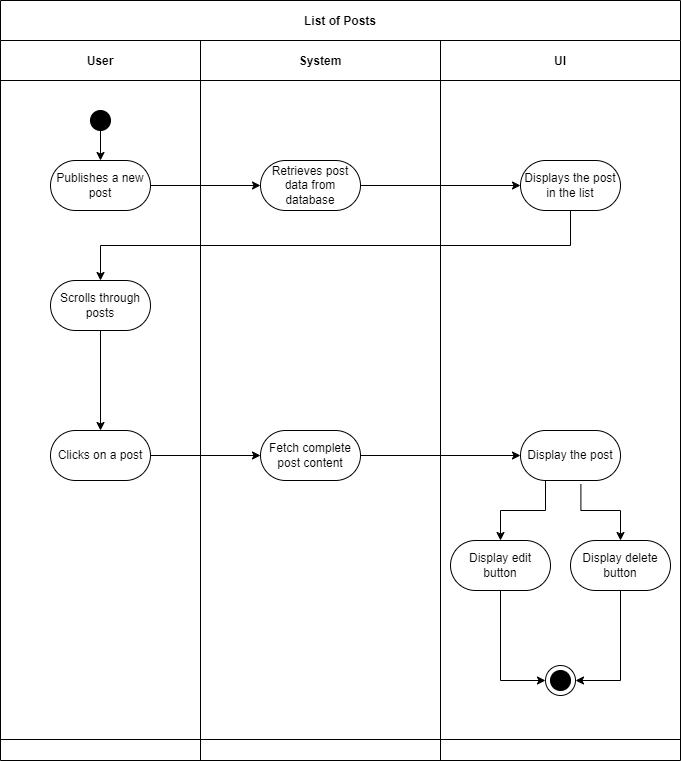

The diagram above was exported from draw.io. Its source (the exported page's mxGraphModel, read from the mxfile embedded in the PNG):
<mxGraphModel dx="2282" dy="2264" grid="1" gridSize="10" guides="1" tooltips="1" connect="1" arrows="1" fold="1" page="1" pageScale="1" pageWidth="850" pageHeight="1100" math="0" shadow="0">
  <root>
    <mxCell id="0" />
    <mxCell id="1" parent="0" />
    <mxCell id="3nuBFxr9cyL0pnOWT2aG-1" value="List of Posts" style="shape=table;childLayout=tableLayout;startSize=40;collapsible=0;recursiveResize=0;expand=0;fillColor=none;fontStyle=1" parent="1" vertex="1">
      <mxGeometry x="80" y="-50" width="680" height="760" as="geometry" />
    </mxCell>
    <mxCell id="3nuBFxr9cyL0pnOWT2aG-3" value="" style="shape=tableRow;horizontal=0;swimlaneHead=0;swimlaneBody=0;top=0;left=0;bottom=0;right=0;fillColor=none;points=[[0,0.5],[1,0.5]];portConstraint=eastwest;startSize=0;collapsible=0;recursiveResize=0;expand=0;fontStyle=1;" parent="3nuBFxr9cyL0pnOWT2aG-1" vertex="1">
      <mxGeometry y="40" width="680" height="699" as="geometry" />
    </mxCell>
    <mxCell id="3nuBFxr9cyL0pnOWT2aG-4" value="User" style="swimlane;swimlaneHead=0;swimlaneBody=0;connectable=0;fillColor=none;startSize=40;collapsible=0;recursiveResize=0;expand=0;fontStyle=1;" parent="3nuBFxr9cyL0pnOWT2aG-3" vertex="1">
      <mxGeometry width="200" height="699" as="geometry">
        <mxRectangle width="200" height="699" as="alternateBounds" />
      </mxGeometry>
    </mxCell>
    <mxCell id="3nuBFxr9cyL0pnOWT2aG-6" value="Publishes a new post" style="rounded=1;whiteSpace=wrap;html=1;arcSize=50;" parent="3nuBFxr9cyL0pnOWT2aG-4" vertex="1">
      <mxGeometry x="50" y="120" width="100" height="50" as="geometry" />
    </mxCell>
    <mxCell id="FOocAcHV_krW72UqV1Zj-7" style="edgeStyle=orthogonalEdgeStyle;rounded=0;orthogonalLoop=1;jettySize=auto;html=1;exitX=0.5;exitY=1;exitDx=0;exitDy=0;entryX=0.5;entryY=0;entryDx=0;entryDy=0;" parent="3nuBFxr9cyL0pnOWT2aG-4" source="FOocAcHV_krW72UqV1Zj-1" target="FOocAcHV_krW72UqV1Zj-3" edge="1">
      <mxGeometry relative="1" as="geometry" />
    </mxCell>
    <mxCell id="FOocAcHV_krW72UqV1Zj-1" value="Scrolls through posts" style="rounded=1;whiteSpace=wrap;html=1;arcSize=50;" parent="3nuBFxr9cyL0pnOWT2aG-4" vertex="1">
      <mxGeometry x="50" y="240" width="100" height="50" as="geometry" />
    </mxCell>
    <mxCell id="FOocAcHV_krW72UqV1Zj-3" value="Clicks on a post" style="rounded=1;whiteSpace=wrap;html=1;arcSize=50;" parent="3nuBFxr9cyL0pnOWT2aG-4" vertex="1">
      <mxGeometry x="50" y="390" width="100" height="50" as="geometry" />
    </mxCell>
    <mxCell id="9" value="" style="edgeStyle=none;html=1;" edge="1" parent="3nuBFxr9cyL0pnOWT2aG-4" source="8" target="3nuBFxr9cyL0pnOWT2aG-6">
      <mxGeometry relative="1" as="geometry" />
    </mxCell>
    <mxCell id="8" value="" style="ellipse;whiteSpace=wrap;html=1;aspect=fixed;fillColor=#000000;" vertex="1" parent="3nuBFxr9cyL0pnOWT2aG-4">
      <mxGeometry x="90" y="70" width="20" height="20" as="geometry" />
    </mxCell>
    <mxCell id="3nuBFxr9cyL0pnOWT2aG-8" value="System" style="swimlane;swimlaneHead=0;swimlaneBody=0;connectable=0;fillColor=none;startSize=40;collapsible=0;recursiveResize=0;expand=0;fontStyle=1;" parent="3nuBFxr9cyL0pnOWT2aG-3" vertex="1">
      <mxGeometry x="200" width="240" height="699" as="geometry">
        <mxRectangle width="240" height="699" as="alternateBounds" />
      </mxGeometry>
    </mxCell>
    <mxCell id="BmO_mdr55dDM5FDUW4BT-15" value="Retrieves post data from database" style="rounded=1;whiteSpace=wrap;html=1;arcSize=50;" parent="3nuBFxr9cyL0pnOWT2aG-8" vertex="1">
      <mxGeometry x="60" y="120" width="100" height="50" as="geometry" />
    </mxCell>
    <mxCell id="BmO_mdr55dDM5FDUW4BT-13" value="Fetch complete post content" style="rounded=1;whiteSpace=wrap;html=1;arcSize=50;" parent="3nuBFxr9cyL0pnOWT2aG-8" vertex="1">
      <mxGeometry x="60" y="390" width="100" height="50" as="geometry" />
    </mxCell>
    <mxCell id="3nuBFxr9cyL0pnOWT2aG-11" value="UI" style="swimlane;swimlaneHead=0;swimlaneBody=0;connectable=0;fillColor=none;startSize=40;collapsible=0;recursiveResize=0;expand=0;fontStyle=1;" parent="3nuBFxr9cyL0pnOWT2aG-3" vertex="1">
      <mxGeometry x="440" width="240" height="699" as="geometry">
        <mxRectangle width="240" height="699" as="alternateBounds" />
      </mxGeometry>
    </mxCell>
    <mxCell id="BmO_mdr55dDM5FDUW4BT-18" value="Display the post" style="rounded=1;whiteSpace=wrap;html=1;arcSize=50;" parent="3nuBFxr9cyL0pnOWT2aG-11" vertex="1">
      <mxGeometry x="80" y="390" width="100" height="50" as="geometry" />
    </mxCell>
    <mxCell id="BmO_mdr55dDM5FDUW4BT-23" value="" style="ellipse;whiteSpace=wrap;html=1;aspect=fixed;fillColor=#000000;" parent="3nuBFxr9cyL0pnOWT2aG-11" vertex="1">
      <mxGeometry x="110" y="630" width="20" height="20" as="geometry" />
    </mxCell>
    <mxCell id="FOocAcHV_krW72UqV1Zj-4" value="Displays the post in the list" style="rounded=1;whiteSpace=wrap;html=1;arcSize=50;" parent="3nuBFxr9cyL0pnOWT2aG-11" vertex="1">
      <mxGeometry x="80" y="120" width="100" height="50" as="geometry" />
    </mxCell>
    <mxCell id="FOocAcHV_krW72UqV1Zj-41" style="edgeStyle=orthogonalEdgeStyle;rounded=0;orthogonalLoop=1;jettySize=auto;html=1;exitX=0.5;exitY=1;exitDx=0;exitDy=0;entryX=0;entryY=0.5;entryDx=0;entryDy=0;" parent="3nuBFxr9cyL0pnOWT2aG-11" source="FOocAcHV_krW72UqV1Zj-39" target="10" edge="1">
      <mxGeometry relative="1" as="geometry">
        <mxPoint x="90" y="640" as="targetPoint" />
      </mxGeometry>
    </mxCell>
    <mxCell id="FOocAcHV_krW72UqV1Zj-39" value="Display edit button" style="rounded=1;whiteSpace=wrap;html=1;arcSize=50;" parent="3nuBFxr9cyL0pnOWT2aG-11" vertex="1">
      <mxGeometry x="10" y="500" width="100" height="50" as="geometry" />
    </mxCell>
    <mxCell id="FOocAcHV_krW72UqV1Zj-38" value="Display delete button" style="rounded=1;whiteSpace=wrap;html=1;arcSize=50;" parent="3nuBFxr9cyL0pnOWT2aG-11" vertex="1">
      <mxGeometry x="130" y="500" width="100" height="50" as="geometry" />
    </mxCell>
    <mxCell id="5" style="edgeStyle=orthogonalEdgeStyle;rounded=0;orthogonalLoop=1;jettySize=auto;html=1;exitX=0.25;exitY=1;exitDx=0;exitDy=0;entryX=0.5;entryY=0;entryDx=0;entryDy=0;" edge="1" parent="3nuBFxr9cyL0pnOWT2aG-11" source="BmO_mdr55dDM5FDUW4BT-18" target="FOocAcHV_krW72UqV1Zj-39">
      <mxGeometry relative="1" as="geometry">
        <mxPoint x="-70" y="155" as="sourcePoint" />
        <mxPoint x="90" y="155" as="targetPoint" />
      </mxGeometry>
    </mxCell>
    <mxCell id="6" style="edgeStyle=orthogonalEdgeStyle;rounded=0;orthogonalLoop=1;jettySize=auto;html=1;exitX=0.604;exitY=1.073;exitDx=0;exitDy=0;exitPerimeter=0;" edge="1" parent="3nuBFxr9cyL0pnOWT2aG-11" source="BmO_mdr55dDM5FDUW4BT-18" target="FOocAcHV_krW72UqV1Zj-38">
      <mxGeometry relative="1" as="geometry">
        <mxPoint x="115" y="450" as="sourcePoint" />
        <mxPoint x="70" y="510" as="targetPoint" />
      </mxGeometry>
    </mxCell>
    <mxCell id="10" value="" style="ellipse;whiteSpace=wrap;html=1;aspect=fixed;fillColor=none;" vertex="1" parent="3nuBFxr9cyL0pnOWT2aG-11">
      <mxGeometry x="105" y="625" width="30" height="30" as="geometry" />
    </mxCell>
    <mxCell id="FOocAcHV_krW72UqV1Zj-40" style="edgeStyle=orthogonalEdgeStyle;rounded=0;orthogonalLoop=1;jettySize=auto;html=1;exitX=0.5;exitY=1;exitDx=0;exitDy=0;entryX=1;entryY=0.5;entryDx=0;entryDy=0;" parent="3nuBFxr9cyL0pnOWT2aG-11" source="FOocAcHV_krW72UqV1Zj-38" target="10" edge="1">
      <mxGeometry relative="1" as="geometry" />
    </mxCell>
    <mxCell id="BmO_mdr55dDM5FDUW4BT-4" style="edgeStyle=orthogonalEdgeStyle;rounded=0;orthogonalLoop=1;jettySize=auto;html=1;entryX=0;entryY=0.5;entryDx=0;entryDy=0;" parent="3nuBFxr9cyL0pnOWT2aG-3" source="3nuBFxr9cyL0pnOWT2aG-6" edge="1">
      <mxGeometry relative="1" as="geometry">
        <mxPoint x="260" y="145" as="targetPoint" />
      </mxGeometry>
    </mxCell>
    <mxCell id="FOocAcHV_krW72UqV1Zj-5" style="edgeStyle=orthogonalEdgeStyle;rounded=0;orthogonalLoop=1;jettySize=auto;html=1;exitX=1;exitY=0.5;exitDx=0;exitDy=0;entryX=0;entryY=0.5;entryDx=0;entryDy=0;" parent="3nuBFxr9cyL0pnOWT2aG-3" source="BmO_mdr55dDM5FDUW4BT-15" target="FOocAcHV_krW72UqV1Zj-4" edge="1">
      <mxGeometry relative="1" as="geometry" />
    </mxCell>
    <mxCell id="FOocAcHV_krW72UqV1Zj-6" style="edgeStyle=orthogonalEdgeStyle;rounded=0;orthogonalLoop=1;jettySize=auto;html=1;exitX=0.5;exitY=1;exitDx=0;exitDy=0;" parent="3nuBFxr9cyL0pnOWT2aG-3" source="FOocAcHV_krW72UqV1Zj-4" target="FOocAcHV_krW72UqV1Zj-1" edge="1">
      <mxGeometry relative="1" as="geometry" />
    </mxCell>
    <mxCell id="FOocAcHV_krW72UqV1Zj-8" style="edgeStyle=orthogonalEdgeStyle;rounded=0;orthogonalLoop=1;jettySize=auto;html=1;exitX=1;exitY=0.5;exitDx=0;exitDy=0;" parent="3nuBFxr9cyL0pnOWT2aG-3" source="FOocAcHV_krW72UqV1Zj-3" target="BmO_mdr55dDM5FDUW4BT-13" edge="1">
      <mxGeometry relative="1" as="geometry" />
    </mxCell>
    <mxCell id="FOocAcHV_krW72UqV1Zj-10" style="edgeStyle=orthogonalEdgeStyle;rounded=0;orthogonalLoop=1;jettySize=auto;html=1;exitX=1;exitY=0.5;exitDx=0;exitDy=0;" parent="3nuBFxr9cyL0pnOWT2aG-3" source="BmO_mdr55dDM5FDUW4BT-13" target="BmO_mdr55dDM5FDUW4BT-18" edge="1">
      <mxGeometry relative="1" as="geometry" />
    </mxCell>
    <mxCell id="3nuBFxr9cyL0pnOWT2aG-15" value="" style="shape=tableRow;horizontal=0;swimlaneHead=0;swimlaneBody=0;top=0;left=0;bottom=0;right=0;fillColor=none;points=[[0,0.5],[1,0.5]];portConstraint=eastwest;startSize=0;collapsible=0;recursiveResize=0;expand=0;fontStyle=1;" parent="3nuBFxr9cyL0pnOWT2aG-1" vertex="1">
      <mxGeometry y="739" width="680" height="21" as="geometry" />
    </mxCell>
    <mxCell id="3nuBFxr9cyL0pnOWT2aG-16" value="" style="swimlane;swimlaneHead=0;swimlaneBody=0;connectable=0;fillColor=none;startSize=0;collapsible=0;recursiveResize=0;expand=0;fontStyle=1;" parent="3nuBFxr9cyL0pnOWT2aG-15" vertex="1">
      <mxGeometry width="200" height="21" as="geometry">
        <mxRectangle width="200" height="21" as="alternateBounds" />
      </mxGeometry>
    </mxCell>
    <mxCell id="3nuBFxr9cyL0pnOWT2aG-18" value="" style="swimlane;swimlaneHead=0;swimlaneBody=0;connectable=0;fillColor=none;startSize=0;collapsible=0;recursiveResize=0;expand=0;fontStyle=1;" parent="3nuBFxr9cyL0pnOWT2aG-15" vertex="1">
      <mxGeometry x="200" width="240" height="21" as="geometry">
        <mxRectangle width="240" height="21" as="alternateBounds" />
      </mxGeometry>
    </mxCell>
    <mxCell id="3nuBFxr9cyL0pnOWT2aG-23" value="" style="swimlane;swimlaneHead=0;swimlaneBody=0;connectable=0;fillColor=none;startSize=0;collapsible=0;recursiveResize=0;expand=0;fontStyle=1;" parent="3nuBFxr9cyL0pnOWT2aG-15" vertex="1">
      <mxGeometry x="440" width="240" height="21" as="geometry">
        <mxRectangle width="240" height="21" as="alternateBounds" />
      </mxGeometry>
    </mxCell>
  </root>
</mxGraphModel>